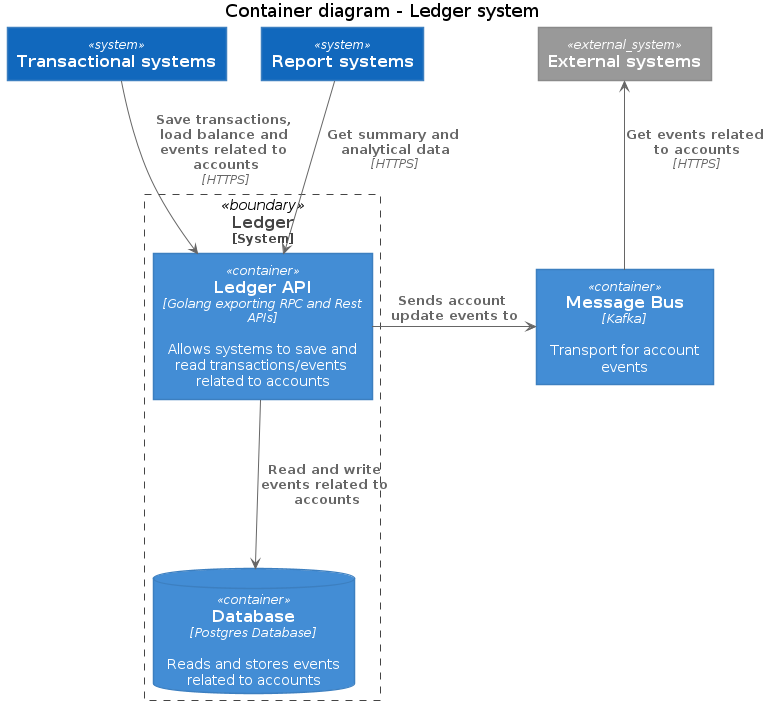

The diagram above was rendered by PlantUML. Its source (embedded in the PNG):
@startuml Basic Sample
!includeurl https://raw.githubusercontent.com/RicardoNiepel/C4-PlantUML/release/1-0/C4_Container.puml

title Container diagram - Ledger system

System(transactional_systems, "Transactional systems")
System(report_systems, "Report systems")
System_Ext(external_systems, "External systems")

System_Boundary(ledger, "Ledger") {
    Container(ledger_api, "Ledger API", "Golang exporting RPC and Rest APIs", "Allows systems to save and read transactions/events related to accounts")
    ContainerDb(database, "Database", "Postgres Database", "Reads and stores events related to accounts")
}

Container(message_bus, "Message Bus", "Kafka", "Transport for account events")

Rel_R(ledger_api, message_bus, "Sends account update events to")

Rel(ledger_api, database, "Read and write events related to accounts")

Rel(transactional_systems, ledger_api, "Save transactions, load balance and events related to accounts", "HTTPS")

Rel(report_systems, ledger_api, "Get summary and analytical data", "HTTPS")
Rel_Back(external_systems, message_bus, "Get events related to accounts", "HTTPS")

' Rel_Neighbor(ledger_command_handler, ledger_query_handler, "Sends events related to accounts")
' Rel_Neighbor(ledger_command_handler, ledger_pub_handler, "Sends events related to accounts")
@enduml